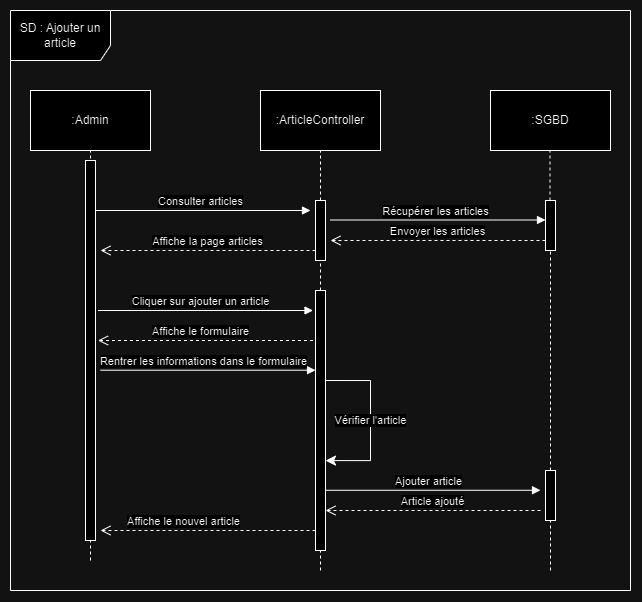

The diagram above was exported from draw.io. Its source (the exported page's mxGraphModel, read from the mxfile embedded in the PNG):
<mxGraphModel dx="1136" dy="579" grid="1" gridSize="10" guides="1" tooltips="1" connect="1" arrows="1" fold="1" page="0" pageScale="1" pageWidth="827" pageHeight="1169" background="none" math="0" shadow="0">
  <root>
    <mxCell id="0" />
    <mxCell id="1" parent="0" />
    <mxCell id="jsIbkcnW_WDNSa2t70IQ-1" value=":Admin" style="rounded=0;whiteSpace=wrap;html=1;" parent="1" vertex="1">
      <mxGeometry x="90" y="410" width="120" height="60" as="geometry" />
    </mxCell>
    <mxCell id="jsIbkcnW_WDNSa2t70IQ-2" value=":ArticleController" style="rounded=0;whiteSpace=wrap;html=1;" parent="1" vertex="1">
      <mxGeometry x="320" y="410" width="120" height="60" as="geometry" />
    </mxCell>
    <mxCell id="jsIbkcnW_WDNSa2t70IQ-4" value="" style="endArrow=none;dashed=1;html=1;rounded=0;entryX=0.5;entryY=1;entryDx=0;entryDy=0;" parent="1" target="jsIbkcnW_WDNSa2t70IQ-1" edge="1">
      <mxGeometry width="50" height="50" relative="1" as="geometry">
        <mxPoint x="150" y="880" as="sourcePoint" />
        <mxPoint x="420" y="310" as="targetPoint" />
      </mxGeometry>
    </mxCell>
    <mxCell id="jsIbkcnW_WDNSa2t70IQ-15" value="Consulter articles" style="html=1;verticalAlign=bottom;endArrow=block;curved=0;rounded=0;" parent="1" edge="1">
      <mxGeometry x="-0.0233" width="80" relative="1" as="geometry">
        <mxPoint x="155" y="530" as="sourcePoint" />
        <mxPoint x="370" y="530" as="targetPoint" />
        <mxPoint as="offset" />
      </mxGeometry>
    </mxCell>
    <mxCell id="jsIbkcnW_WDNSa2t70IQ-16" value="Affiche la page articles" style="html=1;verticalAlign=bottom;endArrow=open;dashed=1;endSize=8;curved=0;rounded=0;" parent="1" edge="1">
      <mxGeometry relative="1" as="geometry">
        <mxPoint x="375" y="570" as="sourcePoint" />
        <mxPoint x="160" y="570" as="targetPoint" />
      </mxGeometry>
    </mxCell>
    <mxCell id="jsIbkcnW_WDNSa2t70IQ-10" value="" style="endArrow=none;dashed=1;html=1;rounded=0;entryX=0.5;entryY=1;entryDx=0;entryDy=0;" parent="1" source="jsIbkcnW_WDNSa2t70IQ-19" target="jsIbkcnW_WDNSa2t70IQ-2" edge="1">
      <mxGeometry width="50" height="50" relative="1" as="geometry">
        <mxPoint x="380" y="890" as="sourcePoint" />
        <mxPoint x="380" y="490" as="targetPoint" />
      </mxGeometry>
    </mxCell>
    <mxCell id="jsIbkcnW_WDNSa2t70IQ-14" value="" style="html=1;points=[[0,0,0,0,5],[0,1,0,0,-5],[1,0,0,0,5],[1,1,0,0,-5]];perimeter=orthogonalPerimeter;outlineConnect=0;targetShapes=umlLifeline;portConstraint=eastwest;newEdgeStyle={&quot;curved&quot;:0,&quot;rounded&quot;:0};" parent="1" vertex="1">
      <mxGeometry x="375" y="520" width="10" height="60" as="geometry" />
    </mxCell>
    <mxCell id="jsIbkcnW_WDNSa2t70IQ-6" value="" style="html=1;points=[[0,0,0,0,5],[0,1,0,0,-5],[1,0,0,0,5],[1,1,0,0,-5]];perimeter=orthogonalPerimeter;outlineConnect=0;targetShapes=umlLifeline;portConstraint=eastwest;newEdgeStyle={&quot;curved&quot;:0,&quot;rounded&quot;:0};" parent="1" vertex="1">
      <mxGeometry x="145" y="480" width="10" height="380" as="geometry" />
    </mxCell>
    <mxCell id="jsIbkcnW_WDNSa2t70IQ-18" value="Cliquer sur ajouter un article" style="html=1;verticalAlign=bottom;endArrow=block;curved=0;rounded=0;" parent="1" edge="1">
      <mxGeometry x="-0.0465" width="80" relative="1" as="geometry">
        <mxPoint x="157.5" y="630" as="sourcePoint" />
        <mxPoint x="372.5" y="630" as="targetPoint" />
        <mxPoint as="offset" />
      </mxGeometry>
    </mxCell>
    <mxCell id="jsIbkcnW_WDNSa2t70IQ-20" value="Affiche le formulaire" style="html=1;verticalAlign=bottom;endArrow=open;dashed=1;endSize=8;curved=0;rounded=0;" parent="1" edge="1">
      <mxGeometry x="0.0465" relative="1" as="geometry">
        <mxPoint x="372.5" y="660" as="sourcePoint" />
        <mxPoint x="157.5" y="660" as="targetPoint" />
        <mxPoint as="offset" />
      </mxGeometry>
    </mxCell>
    <mxCell id="jsIbkcnW_WDNSa2t70IQ-21" value="Rentrer les informations dans le formulaire" style="html=1;verticalAlign=bottom;endArrow=block;curved=0;rounded=0;" parent="1" edge="1">
      <mxGeometry x="-0.0465" width="80" relative="1" as="geometry">
        <mxPoint x="160" y="689.72" as="sourcePoint" />
        <mxPoint x="375" y="689.72" as="targetPoint" />
        <mxPoint as="offset" />
      </mxGeometry>
    </mxCell>
    <mxCell id="jsIbkcnW_WDNSa2t70IQ-24" value="Affiche le nouvel article" style="html=1;verticalAlign=bottom;endArrow=open;dashed=1;endSize=8;curved=0;rounded=0;" parent="1" edge="1">
      <mxGeometry x="0.2326" relative="1" as="geometry">
        <mxPoint x="375" y="850" as="sourcePoint" />
        <mxPoint x="160" y="850" as="targetPoint" />
        <mxPoint as="offset" />
      </mxGeometry>
    </mxCell>
    <mxCell id="KlM2IPgFxPdhafl5f6wu-4" value="" style="endArrow=none;dashed=1;html=1;rounded=0;entryX=0.5;entryY=1;entryDx=0;entryDy=0;" parent="1" target="jsIbkcnW_WDNSa2t70IQ-19" edge="1">
      <mxGeometry width="50" height="50" relative="1" as="geometry">
        <mxPoint x="380" y="890" as="sourcePoint" />
        <mxPoint x="380" y="490" as="targetPoint" />
      </mxGeometry>
    </mxCell>
    <mxCell id="jsIbkcnW_WDNSa2t70IQ-19" value="" style="html=1;points=[[0,0,0,0,5],[0,1,0,0,-5],[1,0,0,0,5],[1,1,0,0,-5]];perimeter=orthogonalPerimeter;outlineConnect=0;targetShapes=umlLifeline;portConstraint=eastwest;newEdgeStyle={&quot;curved&quot;:0,&quot;rounded&quot;:0};" parent="1" vertex="1">
      <mxGeometry x="375" y="610" width="10" height="260" as="geometry" />
    </mxCell>
    <mxCell id="KlM2IPgFxPdhafl5f6wu-5" value="" style="edgeStyle=segmentEdgeStyle;endArrow=classic;html=1;curved=0;rounded=0;endSize=8;startSize=8;entryX=1;entryY=0.783;entryDx=0;entryDy=0;entryPerimeter=0;" parent="1" edge="1">
      <mxGeometry width="50" height="50" relative="1" as="geometry">
        <mxPoint x="385" y="700" as="sourcePoint" />
        <mxPoint x="385" y="780.0899999999999" as="targetPoint" />
        <Array as="points">
          <mxPoint x="430" y="700" />
          <mxPoint x="430" y="780" />
        </Array>
      </mxGeometry>
    </mxCell>
    <mxCell id="KlM2IPgFxPdhafl5f6wu-7" value="Vérifier l'article" style="edgeLabel;html=1;align=center;verticalAlign=middle;resizable=0;points=[];" parent="KlM2IPgFxPdhafl5f6wu-5" vertex="1" connectable="0">
      <mxGeometry x="-0.0114" relative="1" as="geometry">
        <mxPoint as="offset" />
      </mxGeometry>
    </mxCell>
    <mxCell id="KlM2IPgFxPdhafl5f6wu-8" value=":SGBD" style="rounded=0;whiteSpace=wrap;html=1;" parent="1" vertex="1">
      <mxGeometry x="550" y="410" width="120" height="60" as="geometry" />
    </mxCell>
    <mxCell id="KlM2IPgFxPdhafl5f6wu-9" value="" style="endArrow=none;dashed=1;html=1;rounded=0;entryX=0.5;entryY=1;entryDx=0;entryDy=0;" parent="1" source="KlM2IPgFxPdhafl5f6wu-10" edge="1">
      <mxGeometry width="50" height="50" relative="1" as="geometry">
        <mxPoint x="610" y="910" as="sourcePoint" />
        <mxPoint x="609.5" y="470" as="targetPoint" />
      </mxGeometry>
    </mxCell>
    <mxCell id="KlM2IPgFxPdhafl5f6wu-11" value="" style="endArrow=none;dashed=1;html=1;rounded=0;entryX=0.5;entryY=1;entryDx=0;entryDy=0;" parent="1" source="KlM2IPgFxPdhafl5f6wu-14" target="KlM2IPgFxPdhafl5f6wu-10" edge="1">
      <mxGeometry width="50" height="50" relative="1" as="geometry">
        <mxPoint x="610" y="910" as="sourcePoint" />
        <mxPoint x="609.5" y="470" as="targetPoint" />
      </mxGeometry>
    </mxCell>
    <mxCell id="KlM2IPgFxPdhafl5f6wu-10" value="" style="html=1;points=[[0,0,0,0,5],[0,1,0,0,-5],[1,0,0,0,5],[1,1,0,0,-5]];perimeter=orthogonalPerimeter;outlineConnect=0;targetShapes=umlLifeline;portConstraint=eastwest;newEdgeStyle={&quot;curved&quot;:0,&quot;rounded&quot;:0};" parent="1" vertex="1">
      <mxGeometry x="605" y="520" width="10" height="50" as="geometry" />
    </mxCell>
    <mxCell id="KlM2IPgFxPdhafl5f6wu-12" value="Récupérer les articles" style="html=1;verticalAlign=bottom;endArrow=block;curved=0;rounded=0;" parent="1" edge="1">
      <mxGeometry x="-0.0233" width="80" relative="1" as="geometry">
        <mxPoint x="390" y="539.5" as="sourcePoint" />
        <mxPoint x="605" y="539.5" as="targetPoint" />
        <mxPoint as="offset" />
      </mxGeometry>
    </mxCell>
    <mxCell id="KlM2IPgFxPdhafl5f6wu-13" value="Envoyer les articles" style="html=1;verticalAlign=bottom;endArrow=open;dashed=1;endSize=8;curved=0;rounded=0;" parent="1" edge="1">
      <mxGeometry relative="1" as="geometry">
        <mxPoint x="605" y="560" as="sourcePoint" />
        <mxPoint x="390" y="560" as="targetPoint" />
      </mxGeometry>
    </mxCell>
    <mxCell id="KlM2IPgFxPdhafl5f6wu-15" value="" style="endArrow=none;dashed=1;html=1;rounded=0;entryX=0.5;entryY=1;entryDx=0;entryDy=0;" parent="1" target="KlM2IPgFxPdhafl5f6wu-14" edge="1">
      <mxGeometry width="50" height="50" relative="1" as="geometry">
        <mxPoint x="610" y="890" as="sourcePoint" />
        <mxPoint x="610" y="570" as="targetPoint" />
      </mxGeometry>
    </mxCell>
    <mxCell id="KlM2IPgFxPdhafl5f6wu-14" value="" style="html=1;points=[[0,0,0,0,5],[0,1,0,0,-5],[1,0,0,0,5],[1,1,0,0,-5]];perimeter=orthogonalPerimeter;outlineConnect=0;targetShapes=umlLifeline;portConstraint=eastwest;newEdgeStyle={&quot;curved&quot;:0,&quot;rounded&quot;:0};" parent="1" vertex="1">
      <mxGeometry x="605" y="790" width="10" height="50" as="geometry" />
    </mxCell>
    <mxCell id="KlM2IPgFxPdhafl5f6wu-16" value="Ajouter article" style="html=1;verticalAlign=bottom;endArrow=block;curved=0;rounded=0;" parent="1" edge="1">
      <mxGeometry x="-0.0465" width="80" relative="1" as="geometry">
        <mxPoint x="385" y="809.76" as="sourcePoint" />
        <mxPoint x="600" y="809.76" as="targetPoint" />
        <mxPoint as="offset" />
      </mxGeometry>
    </mxCell>
    <mxCell id="KlM2IPgFxPdhafl5f6wu-17" value="Article ajouté" style="html=1;verticalAlign=bottom;endArrow=open;dashed=1;endSize=8;curved=0;rounded=0;" parent="1" edge="1">
      <mxGeometry relative="1" as="geometry">
        <mxPoint x="600" y="830" as="sourcePoint" />
        <mxPoint x="385" y="830" as="targetPoint" />
      </mxGeometry>
    </mxCell>
    <mxCell id="KlM2IPgFxPdhafl5f6wu-18" value="SD : Ajouter un article" style="shape=umlFrame;whiteSpace=wrap;html=1;pointerEvents=0;width=100;height=50;" parent="1" vertex="1">
      <mxGeometry x="70" y="330" width="620" height="580" as="geometry" />
    </mxCell>
  </root>
</mxGraphModel>